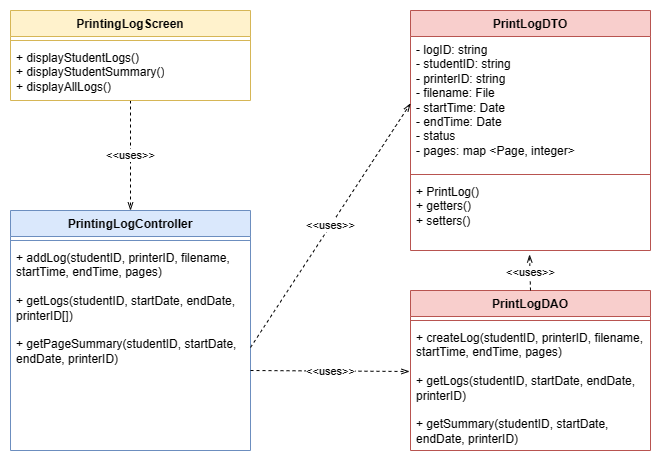

The diagram above was exported from draw.io. Its source (the exported page's mxGraphModel, read from the mxfile embedded in the PNG):
<mxGraphModel dx="946" dy="601" grid="1" gridSize="10" guides="1" tooltips="1" connect="1" arrows="1" fold="1" page="1" pageScale="1" pageWidth="850" pageHeight="1100" math="0" shadow="0">
  <root>
    <mxCell id="0" />
    <mxCell id="1" parent="0" />
    <mxCell id="Q-TUbftxoN7odMw5-hfU-1" value="&amp;lt;&amp;lt;uses&amp;gt;&amp;gt;" style="edgeStyle=orthogonalEdgeStyle;rounded=0;orthogonalLoop=1;jettySize=auto;html=1;entryX=0.5;entryY=0;entryDx=0;entryDy=0;endArrow=openThin;endFill=0;dashed=1;" parent="1" source="Q-TUbftxoN7odMw5-hfU-2" target="Q-TUbftxoN7odMw5-hfU-5" edge="1">
      <mxGeometry relative="1" as="geometry" />
    </mxCell>
    <mxCell id="Q-TUbftxoN7odMw5-hfU-2" value="PrintingLogScreen" style="swimlane;fontStyle=1;align=center;verticalAlign=top;childLayout=stackLayout;horizontal=1;startSize=26;horizontalStack=0;resizeParent=1;resizeParentMax=0;resizeLast=0;collapsible=1;marginBottom=0;whiteSpace=wrap;html=1;fillColor=#fff2cc;strokeColor=#d6b656;" parent="1" vertex="1">
      <mxGeometry x="120" y="200" width="240" height="90" as="geometry" />
    </mxCell>
    <mxCell id="Q-TUbftxoN7odMw5-hfU-3" value="" style="line;strokeWidth=1;fillColor=none;align=left;verticalAlign=middle;spacingTop=-1;spacingLeft=3;spacingRight=3;rotatable=0;labelPosition=right;points=[];portConstraint=eastwest;strokeColor=inherit;" parent="Q-TUbftxoN7odMw5-hfU-2" vertex="1">
      <mxGeometry y="26" width="240" height="8" as="geometry" />
    </mxCell>
    <mxCell id="Q-TUbftxoN7odMw5-hfU-4" value="+ displayStudentLogs()&lt;br&gt;+&amp;nbsp;displayStudentSummary()&lt;br&gt;+&amp;nbsp;displayAllLogs()" style="text;strokeColor=none;fillColor=none;align=left;verticalAlign=top;spacingLeft=4;spacingRight=4;overflow=hidden;rotatable=0;points=[[0,0.5],[1,0.5]];portConstraint=eastwest;whiteSpace=wrap;html=1;" parent="Q-TUbftxoN7odMw5-hfU-2" vertex="1">
      <mxGeometry y="34" width="240" height="56" as="geometry" />
    </mxCell>
    <mxCell id="Q-TUbftxoN7odMw5-hfU-5" value="PrintingLogController" style="swimlane;fontStyle=1;align=center;verticalAlign=top;childLayout=stackLayout;horizontal=1;startSize=26;horizontalStack=0;resizeParent=1;resizeParentMax=0;resizeLast=0;collapsible=1;marginBottom=0;whiteSpace=wrap;html=1;fillColor=#dae8fc;strokeColor=#6c8ebf;" parent="1" vertex="1">
      <mxGeometry x="120" y="400" width="240" height="240" as="geometry" />
    </mxCell>
    <mxCell id="Q-TUbftxoN7odMw5-hfU-6" value="" style="line;strokeWidth=1;fillColor=none;align=left;verticalAlign=middle;spacingTop=-1;spacingLeft=3;spacingRight=3;rotatable=0;labelPosition=right;points=[];portConstraint=eastwest;strokeColor=inherit;" parent="Q-TUbftxoN7odMw5-hfU-5" vertex="1">
      <mxGeometry y="26" width="240" height="8" as="geometry" />
    </mxCell>
    <mxCell id="Q-TUbftxoN7odMw5-hfU-7" value="+&amp;nbsp;addLog(studentID, printerID, filename, startTime, endTime, pages)&lt;br style=&quot;border-color: var(--border-color);&quot;&gt;&lt;br style=&quot;border-color: var(--border-color);&quot;&gt;+&amp;nbsp;getLogs(studentID, startDate, endDate, printerID[])&lt;br&gt;&lt;br&gt;+ getPageSummary(studentID, startDate, endDate, printerID)" style="text;strokeColor=none;fillColor=none;align=left;verticalAlign=top;spacingLeft=4;spacingRight=4;overflow=hidden;rotatable=0;points=[[0,0.5],[1,0.5]];portConstraint=eastwest;whiteSpace=wrap;html=1;" parent="Q-TUbftxoN7odMw5-hfU-5" vertex="1">
      <mxGeometry y="34" width="240" height="206" as="geometry" />
    </mxCell>
    <mxCell id="Q-TUbftxoN7odMw5-hfU-8" value="PrintLogDTO" style="swimlane;fontStyle=1;align=center;verticalAlign=top;childLayout=stackLayout;horizontal=1;startSize=26;horizontalStack=0;resizeParent=1;resizeParentMax=0;resizeLast=0;collapsible=1;marginBottom=0;whiteSpace=wrap;html=1;fillColor=#f8cecc;strokeColor=#b85450;" parent="1" vertex="1">
      <mxGeometry x="520" y="200" width="240" height="240" as="geometry" />
    </mxCell>
    <mxCell id="Q-TUbftxoN7odMw5-hfU-9" value="- logID: string&lt;br&gt;- studentID: string&lt;br&gt;- printerID: string&lt;br&gt;- filename: File&lt;br&gt;- startTime: Date&lt;br&gt;- endTime: Date&lt;br&gt;- status&lt;br&gt;- pages: map &amp;lt;Page, integer&amp;gt;" style="text;strokeColor=none;fillColor=none;align=left;verticalAlign=top;spacingLeft=4;spacingRight=4;overflow=hidden;rotatable=0;points=[[0,0.5],[1,0.5]];portConstraint=eastwest;whiteSpace=wrap;html=1;" parent="Q-TUbftxoN7odMw5-hfU-8" vertex="1">
      <mxGeometry y="26" width="240" height="134" as="geometry" />
    </mxCell>
    <mxCell id="Q-TUbftxoN7odMw5-hfU-10" value="" style="line;strokeWidth=1;fillColor=none;align=left;verticalAlign=middle;spacingTop=-1;spacingLeft=3;spacingRight=3;rotatable=0;labelPosition=right;points=[];portConstraint=eastwest;strokeColor=inherit;" parent="Q-TUbftxoN7odMw5-hfU-8" vertex="1">
      <mxGeometry y="160" width="240" height="8" as="geometry" />
    </mxCell>
    <mxCell id="Q-TUbftxoN7odMw5-hfU-11" value="+ PrintLog()&lt;br&gt;+ getters()&lt;br&gt;+ setters()" style="text;strokeColor=none;fillColor=none;align=left;verticalAlign=top;spacingLeft=4;spacingRight=4;overflow=hidden;rotatable=0;points=[[0,0.5],[1,0.5]];portConstraint=eastwest;whiteSpace=wrap;html=1;" parent="Q-TUbftxoN7odMw5-hfU-8" vertex="1">
      <mxGeometry y="168" width="240" height="72" as="geometry" />
    </mxCell>
    <mxCell id="Q-TUbftxoN7odMw5-hfU-12" value="PrintLogDAO" style="swimlane;fontStyle=1;align=center;verticalAlign=top;childLayout=stackLayout;horizontal=1;startSize=26;horizontalStack=0;resizeParent=1;resizeParentMax=0;resizeLast=0;collapsible=1;marginBottom=0;whiteSpace=wrap;html=1;fillColor=#f8cecc;strokeColor=#b85450;" parent="1" vertex="1">
      <mxGeometry x="520" y="480" width="240" height="160" as="geometry" />
    </mxCell>
    <mxCell id="Q-TUbftxoN7odMw5-hfU-13" value="" style="line;strokeWidth=1;fillColor=none;align=left;verticalAlign=middle;spacingTop=-1;spacingLeft=3;spacingRight=3;rotatable=0;labelPosition=right;points=[];portConstraint=eastwest;strokeColor=inherit;" parent="Q-TUbftxoN7odMw5-hfU-12" vertex="1">
      <mxGeometry y="26" width="240" height="8" as="geometry" />
    </mxCell>
    <mxCell id="Q-TUbftxoN7odMw5-hfU-14" value="+ createLog(studentID, printerID, filename, startTime, endTime, pages)&lt;br&gt;&lt;br&gt;+ getLogs(studentID, startDate, endDate, printerID)&lt;br&gt;&lt;br&gt;+ getSummary(studentID, startDate, endDate, printerID)" style="text;strokeColor=none;fillColor=none;align=left;verticalAlign=top;spacingLeft=4;spacingRight=4;overflow=hidden;rotatable=0;points=[[0,0.5],[1,0.5]];portConstraint=eastwest;whiteSpace=wrap;html=1;" parent="Q-TUbftxoN7odMw5-hfU-12" vertex="1">
      <mxGeometry y="34" width="240" height="126" as="geometry" />
    </mxCell>
    <mxCell id="Q-TUbftxoN7odMw5-hfU-15" value="&lt;span style=&quot;color: rgb(0, 0, 0); font-family: Helvetica; font-size: 11px; font-style: normal; font-variant-ligatures: normal; font-variant-caps: normal; font-weight: 400; letter-spacing: normal; orphans: 2; text-align: center; text-indent: 0px; text-transform: none; widows: 2; word-spacing: 0px; -webkit-text-stroke-width: 0px; background-color: rgb(255, 255, 255); text-decoration-thickness: initial; text-decoration-style: initial; text-decoration-color: initial; float: none; display: inline !important;&quot;&gt;&amp;lt;&amp;lt;uses&amp;gt;&amp;gt;&lt;/span&gt;" style="rounded=0;orthogonalLoop=1;jettySize=auto;html=1;entryX=-0.004;entryY=0.373;entryDx=0;entryDy=0;dashed=1;endArrow=openThin;endFill=0;entryPerimeter=0;" parent="1" target="Q-TUbftxoN7odMw5-hfU-14" edge="1">
      <mxGeometry relative="1" as="geometry">
        <mxPoint x="360" y="560" as="sourcePoint" />
      </mxGeometry>
    </mxCell>
    <mxCell id="Q-TUbftxoN7odMw5-hfU-16" value="&lt;span style=&quot;color: rgb(0, 0, 0); font-family: Helvetica; font-size: 11px; font-style: normal; font-variant-ligatures: normal; font-variant-caps: normal; font-weight: 400; letter-spacing: normal; orphans: 2; text-align: center; text-indent: 0px; text-transform: none; widows: 2; word-spacing: 0px; -webkit-text-stroke-width: 0px; background-color: rgb(255, 255, 255); text-decoration-thickness: initial; text-decoration-style: initial; text-decoration-color: initial; float: none; display: inline !important;&quot;&gt;&amp;lt;&amp;lt;uses&amp;gt;&amp;gt;&lt;/span&gt;" style="rounded=0;orthogonalLoop=1;jettySize=auto;html=1;endArrow=openThin;endFill=0;dashed=1;entryX=0;entryY=0.5;entryDx=0;entryDy=0;exitX=1;exitY=0.5;exitDx=0;exitDy=0;" parent="1" source="Q-TUbftxoN7odMw5-hfU-7" target="Q-TUbftxoN7odMw5-hfU-9" edge="1">
      <mxGeometry x="0.0013" relative="1" as="geometry">
        <mxPoint x="520" y="290" as="targetPoint" />
        <mxPoint as="offset" />
      </mxGeometry>
    </mxCell>
    <mxCell id="Q-TUbftxoN7odMw5-hfU-17" value="&lt;span style=&quot;color: rgb(0, 0, 0); font-family: Helvetica; font-size: 11px; font-style: normal; font-variant-ligatures: normal; font-variant-caps: normal; font-weight: 400; letter-spacing: normal; orphans: 2; text-align: center; text-indent: 0px; text-transform: none; widows: 2; word-spacing: 0px; -webkit-text-stroke-width: 0px; background-color: rgb(255, 255, 255); text-decoration-thickness: initial; text-decoration-style: initial; text-decoration-color: initial; float: none; display: inline !important;&quot;&gt;&amp;lt;&amp;lt;uses&amp;gt;&amp;gt;&lt;/span&gt;" style="rounded=0;orthogonalLoop=1;jettySize=auto;html=1;endArrow=openThin;endFill=0;dashed=1;entryX=0.496;entryY=1.056;entryDx=0;entryDy=0;exitX=0.5;exitY=0;exitDx=0;exitDy=0;entryPerimeter=0;" parent="1" source="Q-TUbftxoN7odMw5-hfU-12" target="Q-TUbftxoN7odMw5-hfU-11" edge="1">
      <mxGeometry x="0.0013" relative="1" as="geometry">
        <mxPoint x="530" y="303" as="targetPoint" />
        <mxPoint as="offset" />
        <mxPoint x="370" y="547" as="sourcePoint" />
      </mxGeometry>
    </mxCell>
  </root>
</mxGraphModel>